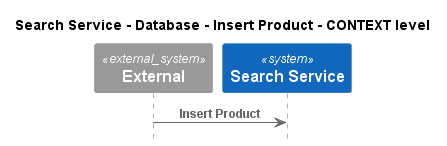

The diagram above was rendered by PlantUML. Its source (embedded in the PNG):
@startuml
!pragma layout smetana
!include ..\..\..\..\..\..\.c4s\C4_Sequence.puml

title Search Service - Database - Insert Product - CONTEXT level

System_Ext(C4InterFlow.SoftwareSystems.ExternalSystem, "External", "")
System(ECommercePlatform.SoftwareSystems.SearchService, "Search Service", "")

Rel(C4InterFlow.SoftwareSystems.ExternalSystem, ECommercePlatform.SoftwareSystems.SearchService, "Insert Product")


@enduml